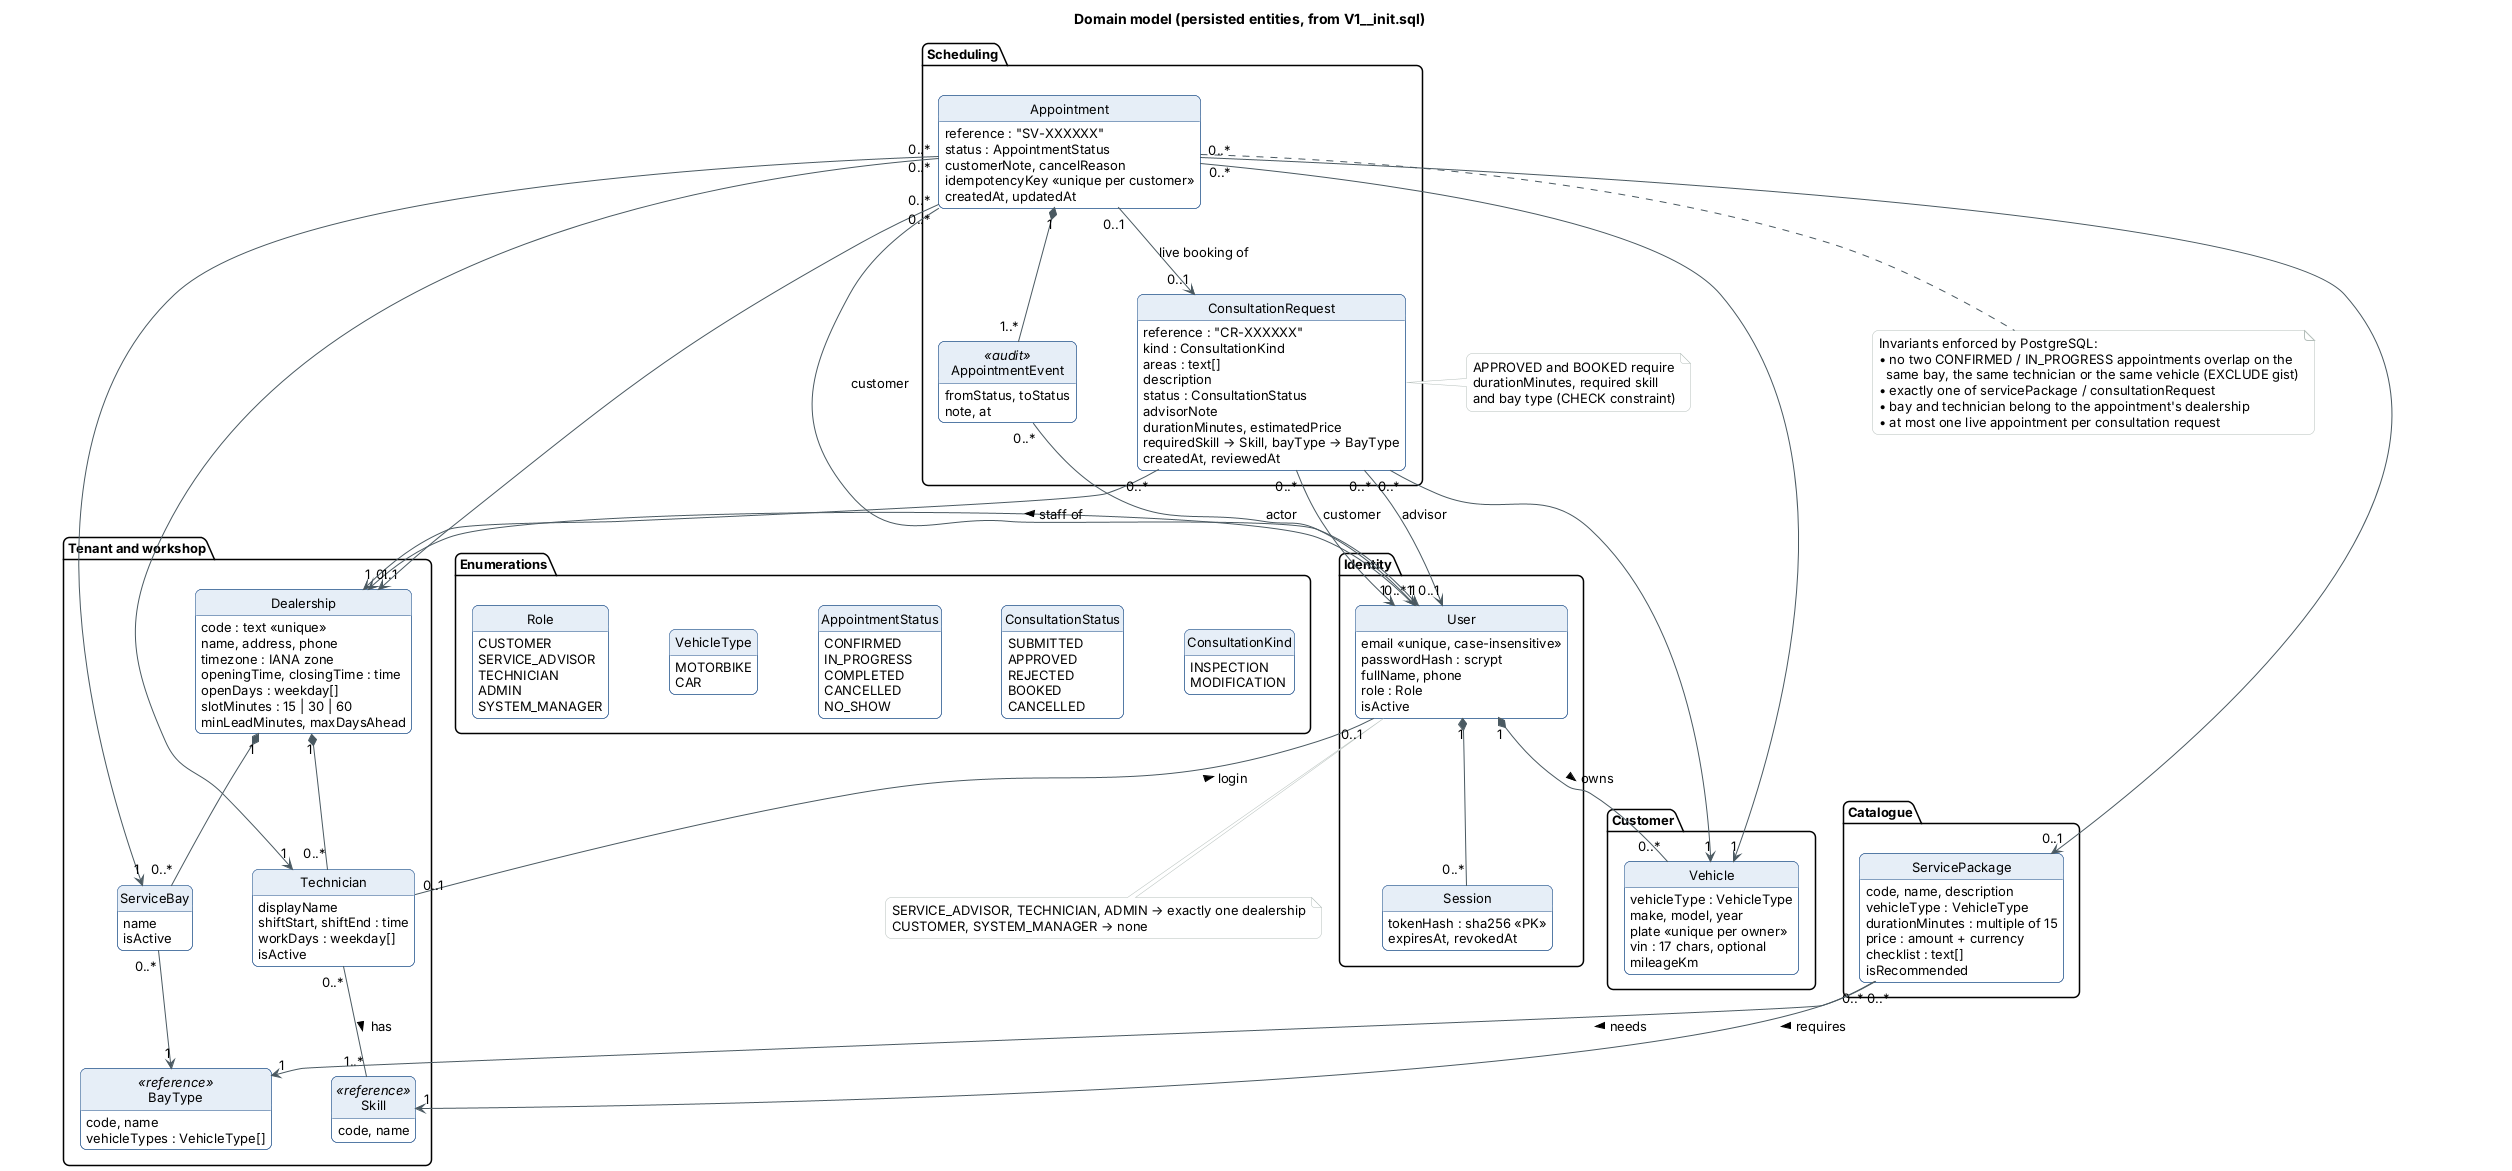

The diagram above was rendered by PlantUML. Its source (embedded in the PNG):
@startuml class-domain-model
!include _style.iuml
title Domain model (persisted entities, from V1__init.sql)
skinparam ClassBorderColor #1D4E89
skinparam ClassBackgroundColor #FFFFFF
skinparam ClassHeaderBackgroundColor #E6EEF7
skinparam nodesep 60
skinparam ranksep 70
hide methods
hide circle

package "Tenant and workshop" {
  class Dealership {
    code : text <<unique>>
    name, address, phone
    timezone : IANA zone
    openingTime, closingTime : time
    openDays : weekday[]
    slotMinutes : 15 | 30 | 60
    minLeadMinutes, maxDaysAhead
  }
  class ServiceBay {
    name
    isActive
  }
  class Technician {
    displayName
    shiftStart, shiftEnd : time
    workDays : weekday[]
    isActive
  }
  class BayType <<reference>> {
    code, name
    vehicleTypes : VehicleType[]
  }
  class Skill <<reference>> {
    code, name
  }
}

package "Identity" {
  class User {
    email <<unique, case-insensitive>>
    passwordHash : scrypt
    fullName, phone
    role : Role
    isActive
  }
  class Session {
    tokenHash : sha256 <<PK>>
    expiresAt, revokedAt
  }
}

package "Catalogue" {
  class ServicePackage {
    code, name, description
    vehicleType : VehicleType
    durationMinutes : multiple of 15
    price : amount + currency
    checklist : text[]
    isRecommended
  }
}

package "Customer" {
  class Vehicle {
    vehicleType : VehicleType
    make, model, year
    plate <<unique per owner>>
    vin : 17 chars, optional
    mileageKm
  }
}

package "Scheduling" {
  class ConsultationRequest {
    reference : "CR-XXXXXX"
    kind : ConsultationKind
    areas : text[]
    description
    status : ConsultationStatus
    advisorNote
    durationMinutes, estimatedPrice
    requiredSkill → Skill, bayType → BayType
    createdAt, reviewedAt
  }
  class Appointment {
    reference : "SV-XXXXXX"
    period : tstzrange [start, end)
    status : AppointmentStatus
    customerNote, cancelReason
    idempotencyKey <<unique per customer>>
    createdAt, updatedAt
  }
  class AppointmentEvent <<audit>> {
    fromStatus, toStatus
    note, at
  }
}

package "Enumerations" {
enum Role {
  CUSTOMER
  SERVICE_ADVISOR
  TECHNICIAN
  ADMIN
  SYSTEM_MANAGER
}
enum VehicleType {
  MOTORBIKE
  CAR
}
enum AppointmentStatus {
  CONFIRMED
  IN_PROGRESS
  COMPLETED
  CANCELLED
  NO_SHOW
}
enum ConsultationStatus {
  SUBMITTED
  APPROVED
  REJECTED
  BOOKED
  CANCELLED
}
enum ConsultationKind {
  INSPECTION
  MODIFICATION
}
}
Role -[hidden]right- VehicleType
VehicleType -[hidden]right- AppointmentStatus
AppointmentStatus -[hidden]right- ConsultationStatus
ConsultationStatus -[hidden]right- ConsultationKind
AppointmentEvent -[hidden]down- Role

Dealership "1" *-- "0..*" ServiceBay
Dealership "1" *-- "0..*" Technician
ServiceBay "0..*" --> "1" BayType
Technician "0..*" -- "1..*" Skill : has >
Technician "0..1" -- "0..1" User : login >
User "0..*" --> "0..1" Dealership : staff of >
User "1" *-- "0..*" Session
User "1" *-- "0..*" Vehicle : owns >
ServicePackage "0..*" --> "1" Skill : requires >
ServicePackage "0..*" --> "1" BayType : needs >

ConsultationRequest "0..*" --> "1" User : customer
ConsultationRequest "0..*" --> "1" Vehicle
ConsultationRequest "0..*" --> "1" Dealership
ConsultationRequest "0..*" --> "0..1" User : advisor

Appointment "0..*" --> "1" Dealership
Appointment "0..*" --> "1" User : customer
Appointment "0..*" --> "1" Vehicle
Appointment "0..*" --> "1" ServiceBay
Appointment "0..*" --> "1" Technician
Appointment "0..*" --> "0..1" ServicePackage
Appointment "0..1" --> "0..1" ConsultationRequest : live booking of
Appointment "1" *-- "1..*" AppointmentEvent
AppointmentEvent "0..*" --> "1" User : actor

note bottom of Appointment
  Invariants enforced by PostgreSQL:
  • no two CONFIRMED / IN_PROGRESS appointments overlap on the
    same bay, the same technician or the same vehicle (EXCLUDE gist)
  • exactly one of servicePackage / consultationRequest
  • bay and technician belong to the appointment's dealership
  • at most one live appointment per consultation request
end note

note bottom of User
  SERVICE_ADVISOR, TECHNICIAN, ADMIN → exactly one dealership
  CUSTOMER, SYSTEM_MANAGER → none
end note

note right of ConsultationRequest
  APPROVED and BOOKED require
  durationMinutes, required skill
  and bay type (CHECK constraint)
end note
@enduml